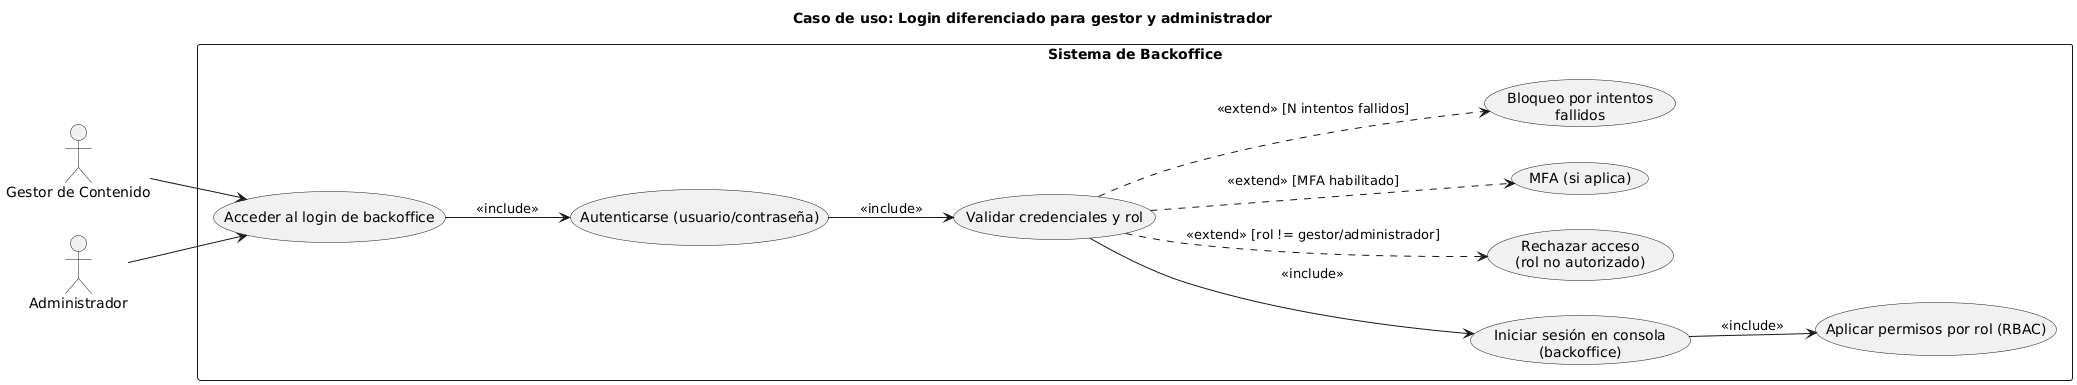

The diagram above was rendered by PlantUML. Its source (embedded in the PNG):
@startuml
title Caso de uso: Login diferenciado para gestor y administrador
left to right direction

actor "Gestor de Contenido" as G
actor "Administrador" as A

rectangle "Sistema de Backoffice" {
  usecase "Acceder al login de backoffice" as UC_Login
  usecase "Autenticarse (usuario/contraseña)" as UC_Auth
  usecase "Validar credenciales y rol" as UC_Validar
  usecase "Iniciar sesión en consola\n(backoffice)" as UC_Sesion
  usecase "Aplicar permisos por rol (RBAC)" as UC_RBAC

  ' Alternativos / extensiones
  usecase "Rechazar acceso\n(rol no autorizado)" as UC_RolNoAut
  usecase "MFA (si aplica)" as UC_MFA
  usecase "Bloqueo por intentos\nfallidos" as UC_Lock
}

' Relaciones principales
G --> UC_Login
A --> UC_Login

UC_Login --> UC_Auth : <<include>>
UC_Auth  --> UC_Validar : <<include>>
UC_Validar --> UC_Sesion : <<include>>
UC_Sesion --> UC_RBAC : <<include>>

' Extensiones y alternativas
UC_Validar ..> UC_MFA : <<extend>> [MFA habilitado]
UC_Validar ..> UC_RolNoAut : <<extend>> [rol != gestor/administrador]
UC_Validar ..> UC_Lock : <<extend>> [N intentos fallidos]
@enduml